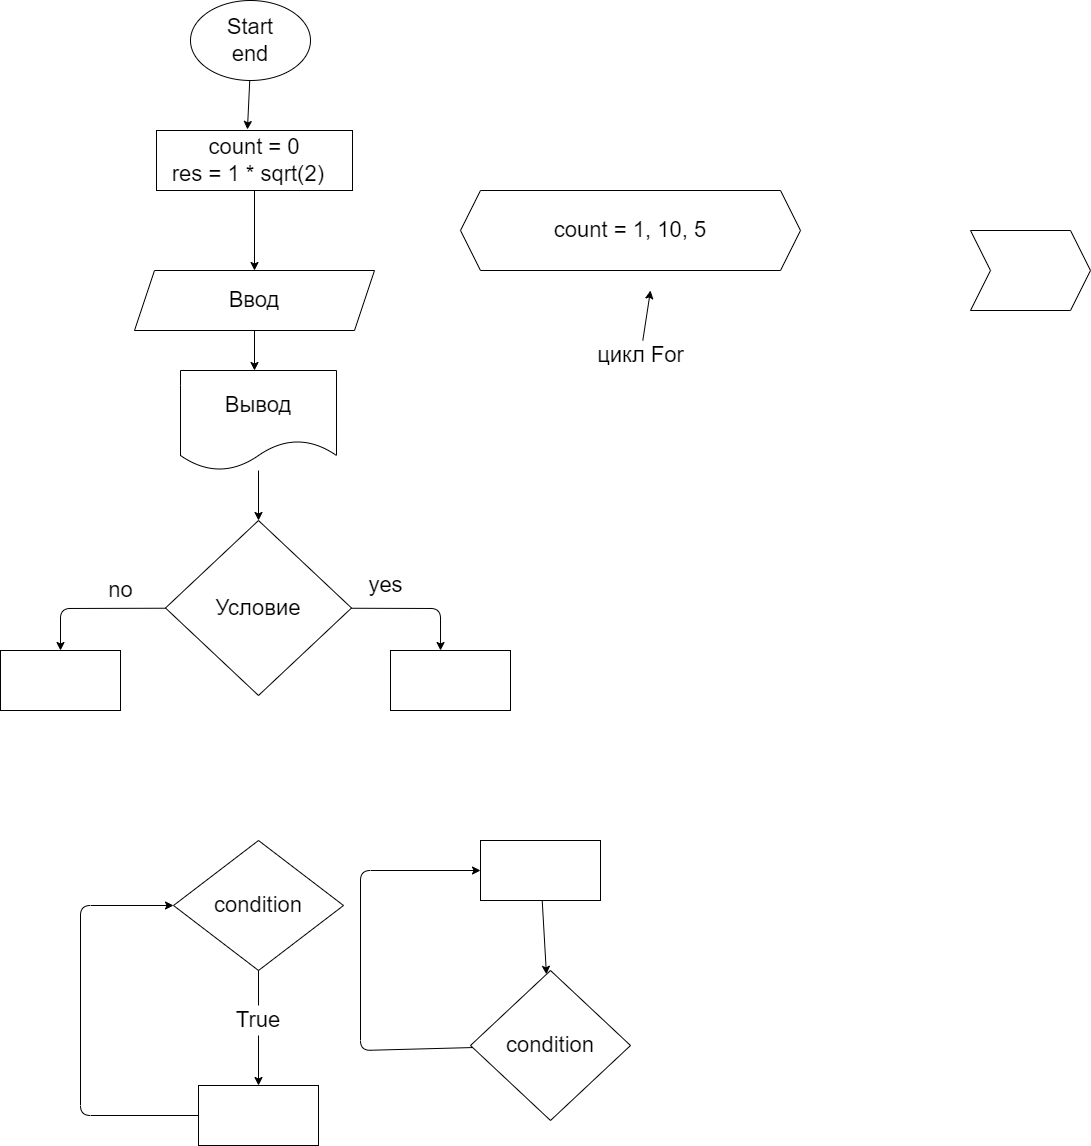

The diagram above was exported from draw.io. Its source (the exported page's mxGraphModel, read from the mxfile embedded in the PNG):
<mxGraphModel dx="2007" dy="462" grid="1" gridSize="10" guides="1" tooltips="1" connect="1" arrows="1" fold="1" page="1" pageScale="1" pageWidth="827" pageHeight="1169" math="0" shadow="0">
  <root>
    <mxCell id="0" />
    <mxCell id="1" parent="0" />
    <mxCell id="4" style="edgeStyle=none;html=1;entryX=0.464;entryY=-0.017;entryDx=0;entryDy=0;entryPerimeter=0;fontSize=22;" edge="1" parent="1" source="2" target="3">
      <mxGeometry relative="1" as="geometry" />
    </mxCell>
    <mxCell id="2" value="Start&lt;br&gt;end" style="ellipse;whiteSpace=wrap;html=1;fontSize=22;" vertex="1" parent="1">
      <mxGeometry x="350" y="30" width="120" height="80" as="geometry" />
    </mxCell>
    <mxCell id="7" value="" style="edgeStyle=none;html=1;fontSize=22;" edge="1" parent="1" source="3">
      <mxGeometry relative="1" as="geometry">
        <mxPoint x="414" y="300" as="targetPoint" />
      </mxGeometry>
    </mxCell>
    <mxCell id="3" value="count = 0&lt;br&gt;res = 1 * sqrt(2)&amp;nbsp;&amp;nbsp;" style="rounded=0;whiteSpace=wrap;html=1;fontSize=22;" vertex="1" parent="1">
      <mxGeometry x="316" y="160" width="196" height="60" as="geometry" />
    </mxCell>
    <mxCell id="9" style="edgeStyle=none;html=1;fontSize=22;" edge="1" parent="1" source="8">
      <mxGeometry relative="1" as="geometry">
        <mxPoint x="414" y="400" as="targetPoint" />
      </mxGeometry>
    </mxCell>
    <mxCell id="8" value="Ввод" style="shape=parallelogram;perimeter=parallelogramPerimeter;whiteSpace=wrap;html=1;fixedSize=1;fontSize=22;" vertex="1" parent="1">
      <mxGeometry x="294" y="300" width="240" height="60" as="geometry" />
    </mxCell>
    <mxCell id="13" style="edgeStyle=none;html=1;entryX=0.5;entryY=0;entryDx=0;entryDy=0;fontSize=22;" edge="1" parent="1" source="10" target="12">
      <mxGeometry relative="1" as="geometry" />
    </mxCell>
    <mxCell id="10" value="Вывод" style="shape=document;whiteSpace=wrap;html=1;boundedLbl=1;fontSize=22;" vertex="1" parent="1">
      <mxGeometry x="340" y="400" width="156" height="100" as="geometry" />
    </mxCell>
    <mxCell id="14" style="edgeStyle=none;html=1;fontSize=22;entryX=0.417;entryY=0;entryDx=0;entryDy=0;entryPerimeter=0;" edge="1" parent="1" source="12" target="15">
      <mxGeometry relative="1" as="geometry">
        <mxPoint x="600" y="637.5" as="targetPoint" />
        <Array as="points">
          <mxPoint x="600" y="638" />
        </Array>
      </mxGeometry>
    </mxCell>
    <mxCell id="17" style="edgeStyle=none;html=1;fontSize=22;entryX=0.5;entryY=0;entryDx=0;entryDy=0;" edge="1" parent="1" source="12" target="16">
      <mxGeometry relative="1" as="geometry">
        <mxPoint x="220" y="637.5" as="targetPoint" />
        <Array as="points">
          <mxPoint x="220" y="638" />
        </Array>
      </mxGeometry>
    </mxCell>
    <mxCell id="12" value="Условие" style="rhombus;whiteSpace=wrap;html=1;fontSize=22;" vertex="1" parent="1">
      <mxGeometry x="325" y="550" width="186" height="175" as="geometry" />
    </mxCell>
    <mxCell id="15" value="" style="rounded=0;whiteSpace=wrap;html=1;fontSize=22;" vertex="1" parent="1">
      <mxGeometry x="550" y="680" width="120" height="60" as="geometry" />
    </mxCell>
    <mxCell id="16" value="" style="rounded=0;whiteSpace=wrap;html=1;fontSize=22;" vertex="1" parent="1">
      <mxGeometry x="160" y="680" width="120" height="60" as="geometry" />
    </mxCell>
    <mxCell id="18" value="yes" style="text;html=1;align=center;verticalAlign=middle;resizable=0;points=[];autosize=1;strokeColor=none;fillColor=none;fontSize=22;" vertex="1" parent="1">
      <mxGeometry x="520" y="600" width="50" height="30" as="geometry" />
    </mxCell>
    <mxCell id="19" value="no&lt;br&gt;" style="text;html=1;align=center;verticalAlign=middle;resizable=0;points=[];autosize=1;strokeColor=none;fillColor=none;fontSize=22;" vertex="1" parent="1">
      <mxGeometry x="260" y="605" width="40" height="30" as="geometry" />
    </mxCell>
    <mxCell id="26" value="" style="edgeStyle=none;html=1;fontSize=22;startArrow=none;" edge="1" parent="1" source="27" target="25">
      <mxGeometry relative="1" as="geometry" />
    </mxCell>
    <mxCell id="21" value="condition" style="rhombus;whiteSpace=wrap;html=1;fontSize=22;" vertex="1" parent="1">
      <mxGeometry x="333" y="870" width="170" height="130" as="geometry" />
    </mxCell>
    <mxCell id="29" style="edgeStyle=none;html=1;entryX=0;entryY=0.5;entryDx=0;entryDy=0;fontSize=22;" edge="1" parent="1" source="25" target="21">
      <mxGeometry relative="1" as="geometry">
        <Array as="points">
          <mxPoint x="240" y="1145" />
          <mxPoint x="240" y="935" />
        </Array>
      </mxGeometry>
    </mxCell>
    <mxCell id="25" value="" style="whiteSpace=wrap;html=1;fontSize=22;" vertex="1" parent="1">
      <mxGeometry x="358" y="1115" width="120" height="60" as="geometry" />
    </mxCell>
    <mxCell id="27" value="True" style="text;html=1;strokeColor=none;fillColor=none;align=center;verticalAlign=middle;whiteSpace=wrap;rounded=0;fontSize=22;" vertex="1" parent="1">
      <mxGeometry x="388" y="1035" width="60" height="30" as="geometry" />
    </mxCell>
    <mxCell id="28" value="" style="edgeStyle=none;html=1;fontSize=22;endArrow=none;" edge="1" parent="1" source="21" target="27">
      <mxGeometry relative="1" as="geometry">
        <mxPoint x="418" y="1000" as="sourcePoint" />
        <mxPoint x="418" y="1115" as="targetPoint" />
      </mxGeometry>
    </mxCell>
    <mxCell id="32" value="" style="edgeStyle=none;html=1;fontSize=22;" edge="1" parent="1" source="30" target="31">
      <mxGeometry relative="1" as="geometry" />
    </mxCell>
    <mxCell id="30" value="" style="rounded=0;whiteSpace=wrap;html=1;fontSize=22;" vertex="1" parent="1">
      <mxGeometry x="640" y="870" width="120" height="60" as="geometry" />
    </mxCell>
    <mxCell id="33" style="edgeStyle=none;html=1;entryX=0;entryY=0.5;entryDx=0;entryDy=0;fontSize=22;" edge="1" parent="1" source="31" target="30">
      <mxGeometry relative="1" as="geometry">
        <Array as="points">
          <mxPoint x="520" y="1080" />
          <mxPoint x="520" y="900" />
        </Array>
      </mxGeometry>
    </mxCell>
    <mxCell id="31" value="condition" style="rhombus;whiteSpace=wrap;html=1;fontSize=22;rounded=0;" vertex="1" parent="1">
      <mxGeometry x="630" y="1000" width="160" height="150" as="geometry" />
    </mxCell>
    <mxCell id="34" value="count = 1, 10, 5" style="shape=hexagon;perimeter=hexagonPerimeter2;whiteSpace=wrap;html=1;fixedSize=1;fontSize=22;" vertex="1" parent="1">
      <mxGeometry x="620" y="220" width="340" height="80" as="geometry" />
    </mxCell>
    <mxCell id="36" style="edgeStyle=none;html=1;fontSize=22;" edge="1" parent="1" source="35">
      <mxGeometry relative="1" as="geometry">
        <mxPoint x="810" y="320" as="targetPoint" />
      </mxGeometry>
    </mxCell>
    <mxCell id="35" value="цикл For" style="text;html=1;align=center;verticalAlign=middle;resizable=0;points=[];autosize=1;strokeColor=none;fillColor=none;fontSize=22;" vertex="1" parent="1">
      <mxGeometry x="750" y="370" width="100" height="30" as="geometry" />
    </mxCell>
    <mxCell id="37" value="" style="shape=step;perimeter=stepPerimeter;whiteSpace=wrap;html=1;fixedSize=1;fontSize=22;" vertex="1" parent="1">
      <mxGeometry x="1130" y="260" width="120" height="80" as="geometry" />
    </mxCell>
  </root>
</mxGraphModel>